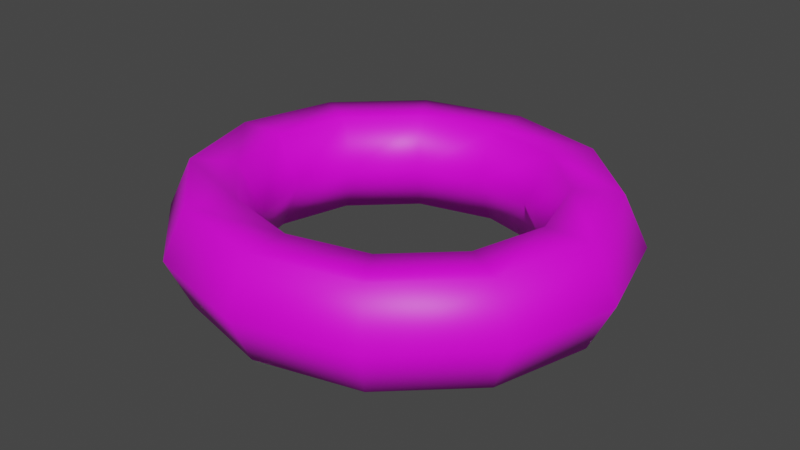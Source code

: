 # Source: IronRing01.blend  (saved by Blender 3.6.11; exported with 4.5.12 LTS)
import bpy
from mathutils import Matrix  # noqa: F401  (used for matrix-valued properties, if any)

bpy.ops.wm.read_factory_settings(use_empty=True)
scene = bpy.context.scene
scene.name = 'Scene'

# ---- collections
col_collection = bpy.data.collections.new('Collection'); scene.collection.children.link(col_collection)

# ---- images (referenced by path relative to the original .blend; pixels are not part of the script)
import os
ASSET_DIR = os.environ.get("B2B_ASSET_DIR", "")  # directory of the original .blend (textures are referenced by path, not embedded)
HERE = os.path.dirname(os.path.abspath(__file__))  # packed textures are extracted next to this script under _unpacked/

def load_image(name, relpath, width, height, colorspace="sRGB"):
    """Load a texture the original file referenced (path relative to the .blend, or extracted next to this script)."""
    p = next((c for c in (os.path.join(HERE, relpath), os.path.join(ASSET_DIR, relpath)) if relpath and os.path.exists(c)), "")
    if p:
        img = bpy.data.images.load(p, check_existing=True)
        img.name = name
    else:  # same state as the original file: an image datablock whose file is absent (Cycles renders it pink)
        img = bpy.data.images.new(name, width, height)
        img.source = "FILE"
        img.filepath = "//" + (relpath or name)
    img.colorspace_settings.name = colorspace
    return img
img_ironbands02_png = load_image('IronBands02.png', 'IronBands02.png', 1024, 1024, 'sRGB')

# ---- materials (node trees are filled in below, after node groups)
mat_ironbands02 = bpy.data.materials.new('IronBands02')
mat_ironbands02.use_transparent_shadow = False

# ---- material node trees
mat_ironbands02.use_nodes = True; mat_ironbands02.node_tree.nodes.clear()
_N = mat_ironbands02.node_tree.nodes; _L = mat_ironbands02.node_tree.links
n0 = _N.new('ShaderNodeBsdfPrincipled'); n0.name = 'Principled BSDF'; n0.location = (10, 300)
n0.distribution = 'GGX'
n0.subsurface_method = 'RANDOM_WALK_SKIN'
n0.inputs[3].default_value = 1.45
n0.inputs[27].default_value = (0.0, 0.0, 0.0, 1.0)
n0.inputs[28].default_value = 1.0
n1 = _N.new('ShaderNodeOutputMaterial'); n1.name = 'Material Output'; n1.location = (300, 300)
n2 = _N.new('ShaderNodeTexImage'); n2.name = 'Image Texture'; n2.location = (-280, 260)
n2.image = img_ironbands02_png
_L.new(n0.outputs[0], n1.inputs[0])
_L.new(n2.outputs[0], n0.inputs[0])
n1.is_active_output = True

# ---- world
world_world = bpy.data.worlds.new('World'); scene.world = world_world
world_world.use_nodes = True; world_world.node_tree.nodes.clear()
_N = world_world.node_tree.nodes; _L = world_world.node_tree.links
n0 = _N.new('ShaderNodeOutputWorld'); n0.name = 'World Output'; n0.location = (300, 300)
n1 = _N.new('ShaderNodeBackground'); n1.name = 'Background'; n1.location = (10, 300)
n1.inputs[0].default_value = (0.05088, 0.05088, 0.05088, 1.0)
_L.new(n1.outputs[0], n0.inputs[0])
n0.is_active_output = True
world_world.color = (0.05088, 0.05088, 0.05088)
world_world.use_sun_shadow = False
world_world.sun_shadow_jitter_overblur = 0.0

# ---- meshes
me_ironring01 = bpy.data.meshes.new('IronRing01')
me_ironring01.from_pydata([(0.19, 0.0, 0.0), (0.17, 0.0, 0.03464), (0.13, 0.0, 0.03464), (0.11, 0.0, 4.899e-18), (0.13, 0.0, -0.03464), (0.17, 0.0, -0.03464), (0.1645, 0.095, 0.0), (0.1472, 0.085, 0.03464), (0.1126, 0.065, 0.03464), (0.09526, 0.055, 4.899e-18), (0.1126, 0.065, -0.03464), (0.1472, 0.085, -0.03464), (0.095, 0.1645, 0.0), (0.085, 0.1472, 0.03464), (0.065, 0.1126, 0.03464), (0.055, 0.09526, 4.899e-18), (0.065, 0.1126, -0.03464), (0.085, 0.1472, -0.03464), (1.434e-08, 0.19, 0.0), (1.283e-08, 0.17, 0.03464), (9.815e-09, 0.13, 0.03464), (8.305e-09, 0.11, 4.899e-18), (9.815e-09, 0.13, -0.03464), (1.283e-08, 0.17, -0.03464), (-0.095, 0.1645, 0.0), (-0.085, 0.1472, 0.03464), (-0.065, 0.1126, 0.03464), (-0.055, 0.09526, 4.899e-18), (-0.065, 0.1126, -0.03464), (-0.085, 0.1472, -0.03464), (-0.1645, 0.095, 0.0), (-0.1472, 0.085, 0.03464), (-0.1126, 0.065, 0.03464), (-0.09526, 0.055, 4.899e-18), (-0.1126, 0.065, -0.03464), (-0.1472, 0.085, -0.03464), (-0.19, 1.661e-08, 0.0), (-0.17, 1.486e-08, 0.03464), (-0.13, 1.136e-08, 0.03464), (-0.11, 9.617e-09, 4.899e-18), (-0.13, 1.136e-08, -0.03464), (-0.17, 1.486e-08, -0.03464), (-0.1645, -0.095, 0.0), (-0.1472, -0.085, 0.03464), (-0.1126, -0.065, 0.03464), (-0.09526, -0.055, 4.899e-18), (-0.1126, -0.065, -0.03464), (-0.1472, -0.085, -0.03464), (-0.095, -0.1645, 0.0), (-0.085, -0.1472, 0.03464), (-0.065, -0.1126, 0.03464), (-0.055, -0.09526, 4.899e-18), (-0.065, -0.1126, -0.03464), (-0.085, -0.1472, -0.03464), (1.434e-08, -0.19, 0.0), (1.283e-08, -0.17, 0.03464), (9.815e-09, -0.13, 0.03464), (8.305e-09, -0.11, 4.899e-18), (9.815e-09, -0.13, -0.03464), (1.283e-08, -0.17, -0.03464), (0.095, -0.1645, 0.0), (0.085, -0.1472, 0.03464), (0.065, -0.1126, 0.03464), (0.055, -0.09526, 4.899e-18), (0.065, -0.1126, -0.03464), (0.085, -0.1472, -0.03464), (0.1645, -0.095, 0.0), (0.1472, -0.085, 0.03464), (0.1126, -0.065, 0.03464), (0.09526, -0.055, 4.899e-18), (0.1126, -0.065, -0.03464), (0.1472, -0.085, -0.03464)], [], [(0, 6, 7, 1), (1, 7, 8, 2), (2, 8, 9, 3), (3, 9, 10, 4), (4, 10, 11, 5), (5, 11, 6, 0), (6, 12, 13, 7), (7, 13, 14, 8), (8, 14, 15, 9), (9, 15, 16, 10), (10, 16, 17, 11), (11, 17, 12, 6), (12, 18, 19, 13), (13, 19, 20, 14), (14, 20, 21, 15), (15, 21, 22, 16), (16, 22, 23, 17), (17, 23, 18, 12), (18, 24, 25, 19), (19, 25, 26, 20), (20, 26, 27, 21), (21, 27, 28, 22), (22, 28, 29, 23), (23, 29, 24, 18), (24, 30, 31, 25), (25, 31, 32, 26), (26, 32, 33, 27), (27, 33, 34, 28), (28, 34, 35, 29), (29, 35, 30, 24), (30, 36, 37, 31), (31, 37, 38, 32), (32, 38, 39, 33), (33, 39, 40, 34), (34, 40, 41, 35), (35, 41, 36, 30), (36, 42, 43, 37), (37, 43, 44, 38), (38, 44, 45, 39), (39, 45, 46, 40), (40, 46, 47, 41), (41, 47, 42, 36), (42, 48, 49, 43), (43, 49, 50, 44), (44, 50, 51, 45), (45, 51, 52, 46), (46, 52, 53, 47), (47, 53, 48, 42), (48, 54, 55, 49), (49, 55, 56, 50), (50, 56, 57, 51), (51, 57, 58, 52), (52, 58, 59, 53), (53, 59, 54, 48), (54, 60, 61, 55), (55, 61, 62, 56), (56, 62, 63, 57), (57, 63, 64, 58), (58, 64, 65, 59), (59, 65, 60, 54), (60, 66, 67, 61), (61, 67, 68, 62), (62, 68, 69, 63), (63, 69, 70, 64), (64, 70, 71, 65), (65, 71, 66, 60), (66, 0, 1, 67), (67, 1, 2, 68), (68, 2, 3, 69), (69, 3, 4, 70), (70, 4, 5, 71), (71, 5, 0, 66)])
me_ironring01.polygons.foreach_set('use_smooth', [True] * 72)
_uv = me_ironring01.uv_layers.new(name='UVMap')
_uv.uv.foreach_set('vector', [0.4996, 0.5, 0.5829, 0.5, 0.5829, 0.53, 0.4996, 0.53, 0.5012, 0.5, 0.5846, 0.5, 0.5846, 0.53, 0.5012, 0.53, 0.5012, 0.5, 0.5845, 0.5, 0.5845, 0.53, 0.5012, 0.53, 0.4987, 0.5, 0.582, 0.5, 0.582, 0.53, 0.4987, 0.53, 0.5001, 0.5, 0.5834, 0.5, 0.5834, 0.53, 0.5001, 0.53, 0.5003, 0.5, 0.5837, 0.5, 0.5837, 0.53, 0.5003, 0.53, 0.5829, 0.5, 0.6663, 0.5, 0.6663, 0.53, 0.5829, 0.53, 0.5846, 0.5, 0.6679, 0.5, 0.6679, 0.53, 0.5846, 0.53, 0.5845, 0.5, 0.6679, 0.5, 0.6679, 0.53, 0.5845, 0.53, 0.582, 0.5, 0.6654, 0.5, 0.6654, 0.53, 0.582, 0.53, 0.5834, 0.5, 0.6667, 0.5, 0.6667, 0.53, 0.5834, 0.53, 0.5837, 0.5, 0.667, 0.5, 0.667, 0.53, 0.5837, 0.53, 0.6663, 0.5, 0.7496, 0.5, 0.7496, 0.53, 0.6663, 0.53, 0.6679, 0.5, 0.7512, 0.5, 0.7512, 0.53, 0.6679, 0.53, 0.6679, 0.5, 0.7512, 0.5, 0.7512, 0.53, 0.6679, 0.53, 0.6654, 0.5, 0.7487, 0.5, 0.7487, 0.53, 0.6654, 0.53, 0.6667, 0.5, 0.7501, 0.5, 0.7501, 0.53, 0.6667, 0.53, 0.667, 0.5, 0.7503, 0.5, 0.7503, 0.53, 0.667, 0.53, 0.7496, 0.5, 0.8329, 0.5, 0.8329, 0.53, 0.7496, 0.53, 0.7512, 0.5, 0.8346, 0.5, 0.8346, 0.53, 0.7512, 0.53, 0.7512, 0.5, 0.8345, 0.5, 0.8345, 0.53, 0.7512, 0.53, 0.7487, 0.5, 0.832, 0.5, 0.832, 0.53, 0.7487, 0.53, 0.7501, 0.5, 0.8334, 0.5, 0.8334, 0.53, 0.7501, 0.53, 0.7503, 0.5, 0.8337, 0.5, 0.8337, 0.53, 0.7503, 0.53, 0.8329, 0.5, 0.9163, 0.5, 0.9163, 0.53, 0.8329, 0.53, 0.8346, 0.5, 0.9179, 0.5, 0.9179, 0.53, 0.8346, 0.53, 0.8345, 0.5, 0.9179, 0.5, 0.9179, 0.53, 0.8345, 0.53, 0.832, 0.5, 0.9154, 0.5, 0.9154, 0.53, 0.832, 0.53, 0.8334, 0.5, 0.9167, 0.5, 0.9167, 0.53, 0.8334, 0.53, 0.8337, 0.5, 0.917, 0.5, 0.917, 0.53, 0.8337, 0.53, 0.9163, 0.5, 0.9996, 0.5, 0.9996, 0.53, 0.9163, 0.53, 0.9179, 0.5, 1.001, 0.5, 1.001, 0.53, 0.9179, 0.53, 0.9179, 0.5, 1.001, 0.5, 1.001, 0.53, 0.9179, 0.53, 0.9154, 0.5, 0.9987, 0.5, 0.9987, 0.53, 0.9154, 0.53, 0.9167, 0.5, 1.0, 0.5, 1.0, 0.53, 0.9167, 0.53, 0.917, 0.5, 1.0, 0.5, 1.0, 0.53, 0.917, 0.53, -0.0003956, 0.5, 0.08294, 0.5, 0.08294, 0.53, -0.0003956, 0.53, 0.001225, 0.5, 0.08456, 0.5, 0.08456, 0.53, 0.001225, 0.53, 0.001197, 0.5, 0.08453, 0.5, 0.08453, 0.53, 0.001197, 0.53, -0.001303, 0.5, 0.08203, 0.5, 0.08203, 0.53, -0.001303, 0.53, 7.83e-05, 0.5, 0.08341, 0.5, 0.08341, 0.53, 7.806e-05, 0.53, 0.0003218, 0.5, 0.08366, 0.5, 0.08366, 0.53, 0.0003221, 0.53, 0.08294, 0.5, 0.1663, 0.5, 0.1663, 0.53, 0.08294, 0.53, 0.08456, 0.5, 0.1679, 0.5, 0.1679, 0.53, 0.08456, 0.53, 0.08453, 0.5, 0.1679, 0.5, 0.1679, 0.53, 0.08453, 0.53, 0.08203, 0.5, 0.1654, 0.5, 0.1654, 0.53, 0.08203, 0.53, 0.08341, 0.5, 0.1667, 0.5, 0.1667, 0.53, 0.08341, 0.53, 0.08366, 0.5, 0.167, 0.5, 0.167, 0.53, 0.08366, 0.53, 0.1663, 0.5, 0.2496, 0.5, 0.2496, 0.53, 0.1663, 0.53, 0.1679, 0.5, 0.2512, 0.5, 0.2512, 0.53, 0.1679, 0.53, 0.1679, 0.5, 0.2512, 0.5, 0.2512, 0.53, 0.1679, 0.53, 0.1654, 0.5, 0.2487, 0.5, 0.2487, 0.53, 0.1654, 0.53, 0.1667, 0.5, 0.2501, 0.5, 0.2501, 0.53, 0.1667, 0.53, 0.167, 0.5, 0.2503, 0.5, 0.2503, 0.53, 0.167, 0.53, 0.2496, 0.5, 0.3329, 0.5, 0.3329, 0.53, 0.2496, 0.53, 0.2512, 0.5, 0.3346, 0.5, 0.3346, 0.53, 0.2512, 0.53, 0.2512, 0.5, 0.3345, 0.5, 0.3345, 0.53, 0.2512, 0.53, 0.2487, 0.5, 0.332, 0.5, 0.332, 0.53, 0.2487, 0.53, 0.2501, 0.5, 0.3334, 0.5, 0.3334, 0.53, 0.2501, 0.53, 0.2503, 0.5, 0.3337, 0.5, 0.3337, 0.53, 0.2503, 0.53, 0.3329, 0.5, 0.4163, 0.5, 0.4163, 0.53, 0.3329, 0.53, 0.3346, 0.5, 0.4179, 0.5, 0.4179, 0.53, 0.3346, 0.53, 0.3345, 0.5, 0.4179, 0.5, 0.4179, 0.53, 0.3345, 0.53, 0.332, 0.5, 0.4154, 0.5, 0.4154, 0.53, 0.332, 0.53, 0.3334, 0.5, 0.4167, 0.5, 0.4167, 0.53, 0.3334, 0.53, 0.3337, 0.5, 0.417, 0.5, 0.417, 0.53, 0.3337, 0.53, 0.4163, 0.5, 0.4996, 0.5, 0.4996, 0.53, 0.4163, 0.53, 0.4179, 0.5, 0.5012, 0.5, 0.5012, 0.53, 0.4179, 0.53, 0.4179, 0.5, 0.5012, 0.5, 0.5012, 0.53, 0.4179, 0.53, 0.4154, 0.5, 0.4987, 0.5, 0.4987, 0.53, 0.4154, 0.53, 0.4167, 0.5, 0.5001, 0.5, 0.5001, 0.53, 0.4167, 0.53, 0.417, 0.5, 0.5003, 0.5, 0.5003, 0.53, 0.417, 0.53])
me_ironring01.materials.append(mat_ironbands02)
me_ironring01.update()

# ---- objects
ob_ironring01 = bpy.data.objects.new('IronRing01', me_ironring01)

# ---- transforms, parenting, visibility, modifiers, constraints
ob_ironring01.location = (0.0, 0.0, 0.0)
ob_ironring01.scale = (0.7046, 0.6621, 0.8464)

# ---- collection membership
col_collection.objects.link(ob_ironring01)

# ---- scene / render settings (as saved in the file)
scene.frame_start = 1; scene.frame_end = 250; scene.frame_set(1)
scene.render.engine = 'BLENDER_EEVEE_NEXT'
scene.cycles.sampling_pattern = 'TABULATED_SOBOL'
scene.view_settings.view_transform = 'Filmic'
bpy.context.view_layer.update()

# ---- added for rendering (the .blend has no active camera and no usable light): camera, sun
cam_auto = bpy.data.cameras.new('AutoCamera')
cam_auto.lens = 50.0
cam_auto.sensor_width = 36.0
cam_auto.clip_end = 1000.0
ob_auto_camera = bpy.data.objects.new('AutoCamera', cam_auto)
scene.collection.objects.link(ob_auto_camera)
ob_auto_camera.location = (0.344238, -0.413086, 0.275391)
ob_auto_camera.rotation_euler = (1.09748, -7.21219e-08, 0.694738)
scene.camera = ob_auto_camera
light_auto_sun = bpy.data.lights.new('AutoSun', 'SUN')
light_auto_sun.energy = 3.0
light_auto_sun.angle = 0.0523599
ob_auto_sun = bpy.data.objects.new('AutoSun', light_auto_sun)
scene.collection.objects.link(ob_auto_sun)
ob_auto_sun.rotation_euler = (0.872665, 0.174533, 0.523599)
bpy.context.view_layer.update()
